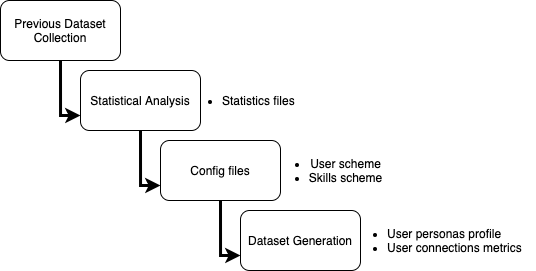

The diagram above was exported from draw.io. Its source (the exported page's mxGraphModel, read from the mxfile embedded in the PNG):
<mxGraphModel dx="1113" dy="748" grid="1" gridSize="10" guides="1" tooltips="1" connect="1" arrows="1" fold="1" page="1" pageScale="1" pageWidth="1169" pageHeight="827" math="0" shadow="0">
  <root>
    <mxCell id="0" />
    <mxCell id="1" parent="0" />
    <mxCell id="RnD8_HMH_6ngieGzVDh9-5" style="edgeStyle=orthogonalEdgeStyle;rounded=0;orthogonalLoop=1;jettySize=auto;html=1;exitX=0.5;exitY=1;exitDx=0;exitDy=0;entryX=0;entryY=0.75;entryDx=0;entryDy=0;strokeWidth=3;" edge="1" parent="1" source="RnD8_HMH_6ngieGzVDh9-1" target="RnD8_HMH_6ngieGzVDh9-2">
      <mxGeometry relative="1" as="geometry" />
    </mxCell>
    <mxCell id="RnD8_HMH_6ngieGzVDh9-1" value="Previous Dataset Collection" style="rounded=1;whiteSpace=wrap;html=1;" vertex="1" parent="1">
      <mxGeometry x="240" y="190" width="120" height="60" as="geometry" />
    </mxCell>
    <mxCell id="RnD8_HMH_6ngieGzVDh9-6" style="edgeStyle=orthogonalEdgeStyle;rounded=0;orthogonalLoop=1;jettySize=auto;html=1;exitX=0.5;exitY=1;exitDx=0;exitDy=0;entryX=0;entryY=0.75;entryDx=0;entryDy=0;strokeWidth=3;" edge="1" parent="1" source="RnD8_HMH_6ngieGzVDh9-2" target="RnD8_HMH_6ngieGzVDh9-3">
      <mxGeometry relative="1" as="geometry" />
    </mxCell>
    <mxCell id="RnD8_HMH_6ngieGzVDh9-2" value="Statistical Analysis" style="rounded=1;whiteSpace=wrap;html=1;" vertex="1" parent="1">
      <mxGeometry x="320" y="260" width="120" height="60" as="geometry" />
    </mxCell>
    <mxCell id="RnD8_HMH_6ngieGzVDh9-7" style="edgeStyle=orthogonalEdgeStyle;rounded=0;orthogonalLoop=1;jettySize=auto;html=1;exitX=0.5;exitY=1;exitDx=0;exitDy=0;entryX=0;entryY=0.75;entryDx=0;entryDy=0;strokeWidth=3;" edge="1" parent="1" source="RnD8_HMH_6ngieGzVDh9-3" target="RnD8_HMH_6ngieGzVDh9-4">
      <mxGeometry relative="1" as="geometry" />
    </mxCell>
    <mxCell id="RnD8_HMH_6ngieGzVDh9-3" value="Config files" style="rounded=1;whiteSpace=wrap;html=1;" vertex="1" parent="1">
      <mxGeometry x="400" y="330" width="120" height="60" as="geometry" />
    </mxCell>
    <mxCell id="RnD8_HMH_6ngieGzVDh9-4" value="Dataset Generation" style="rounded=1;whiteSpace=wrap;html=1;" vertex="1" parent="1">
      <mxGeometry x="480" y="400" width="120" height="60" as="geometry" />
    </mxCell>
    <mxCell id="RnD8_HMH_6ngieGzVDh9-8" value="&lt;ul&gt;&lt;li&gt;User scheme&lt;/li&gt;&lt;li style=&quot;text-align: left&quot;&gt;Skills scheme&lt;/li&gt;&lt;/ul&gt;" style="text;html=1;align=center;verticalAlign=middle;resizable=0;points=[];autosize=1;strokeColor=none;" vertex="1" parent="1">
      <mxGeometry x="500" y="330" width="130" height="60" as="geometry" />
    </mxCell>
    <mxCell id="RnD8_HMH_6ngieGzVDh9-9" value="&lt;ul&gt;&lt;li&gt;Statistics files&lt;/li&gt;&lt;/ul&gt;" style="text;html=1;align=left;verticalAlign=middle;resizable=0;points=[];autosize=1;strokeColor=none;" vertex="1" parent="1">
      <mxGeometry x="420" y="270" width="130" height="40" as="geometry" />
    </mxCell>
    <mxCell id="RnD8_HMH_6ngieGzVDh9-10" value="&lt;ul&gt;&lt;li&gt;User personas profile&lt;/li&gt;&lt;li&gt;User connections metrics&lt;/li&gt;&lt;/ul&gt;" style="text;html=1;align=left;verticalAlign=middle;resizable=0;points=[];autosize=1;strokeColor=none;" vertex="1" parent="1">
      <mxGeometry x="585" y="400" width="190" height="60" as="geometry" />
    </mxCell>
  </root>
</mxGraphModel>